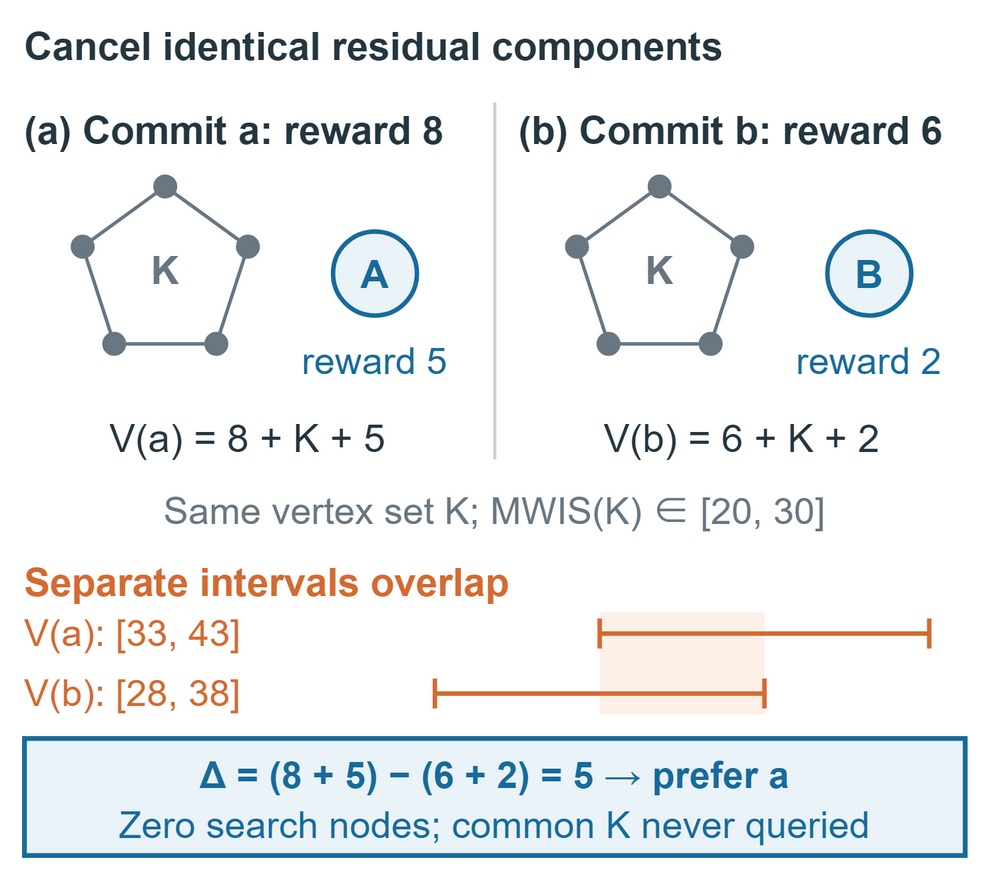

The diagram above was exported from draw.io. Its source (the exported page's mxGraphModel, read from the mxfile embedded in the PNG):
<mxGraphModel dx="330" dy="292" grid="0" gridSize="10" page="0" pageScale="1" pageWidth="330" pageHeight="292" background="#FFFFFF" math="0" shadow="0" adaptiveColors="auto">
  <root>
    <mxCell id="0" />
    <mxCell id="1" parent="0" />
    <mxCell id="2" value="" style="rounded=0;html=1;whiteSpace=wrap;fontFamily=Arial;fontSize=13;fontColor=#243640;fontStyle=0;align=center;verticalAlign=middle;fillColor=#FFFFFF;strokeColor=none;strokeWidth=1;dashed=0;spacing=6;" vertex="1" parent="1">
      <mxGeometry x="0" y="0" width="330" height="292" as="geometry" />
    </mxCell>
    <mxCell id="3" value="Cancel identical residual components" style="text;html=1;whiteSpace=wrap;overflow=hidden;fontFamily=Arial;fontSize=13;fontColor=#243640;fontStyle=1;align=left;verticalAlign=middle;spacing=0;strokeColor=none;fillColor=none;" vertex="1" parent="1">
      <mxGeometry x="8" y="4" width="314" height="22" as="geometry" />
    </mxCell>
    <mxCell id="4" value="(a) Commit a: reward 8" style="text;html=1;whiteSpace=wrap;overflow=hidden;fontFamily=Arial;fontSize=13;fontColor=#243640;fontStyle=1;align=left;verticalAlign=middle;spacing=0;strokeColor=none;fillColor=none;" vertex="1" parent="1">
      <mxGeometry x="8" y="32" width="148" height="22" as="geometry" />
    </mxCell>
    <mxCell id="5" value="(b) Commit b: reward 6" style="text;html=1;whiteSpace=wrap;overflow=hidden;fontFamily=Arial;fontSize=13;fontColor=#243640;fontStyle=1;align=left;verticalAlign=middle;spacing=0;strokeColor=none;fillColor=none;" vertex="1" parent="1">
      <mxGeometry x="173" y="32" width="149" height="22" as="geometry" />
    </mxCell>
    <mxCell id="6" edge="1" parent="1" style="html=1;strokeColor=#C8D2D9;strokeWidth=1;endArrow=none;endFill=1;dashed=0;rounded=0;">
      <mxGeometry relative="1" as="geometry">
        <mxPoint x="165" y="34" as="sourcePoint" />
        <mxPoint x="165" y="153" as="targetPoint" />
      </mxGeometry>
    </mxCell>
    <mxCell id="7" edge="1" parent="1" style="html=1;strokeColor=#687782;strokeWidth=1.15;endArrow=none;endFill=1;dashed=0;rounded=0;">
      <mxGeometry relative="1" as="geometry">
        <mxPoint x="55.0" y="62.0" as="sourcePoint" />
        <mxPoint x="82.58063897255946" y="82.03850716312652" as="targetPoint" />
      </mxGeometry>
    </mxCell>
    <mxCell id="8" edge="1" parent="1" style="html=1;strokeColor=#687782;strokeWidth=1.15;endArrow=none;endFill=1;dashed=0;rounded=0;">
      <mxGeometry relative="1" as="geometry">
        <mxPoint x="82.58063897255946" y="82.03850716312652" as="sourcePoint" />
        <mxPoint x="72.04577231648172" y="114.46149283687348" as="targetPoint" />
      </mxGeometry>
    </mxCell>
    <mxCell id="9" edge="1" parent="1" style="html=1;strokeColor=#687782;strokeWidth=1.15;endArrow=none;endFill=1;dashed=0;rounded=0;">
      <mxGeometry relative="1" as="geometry">
        <mxPoint x="72.04577231648172" y="114.46149283687348" as="sourcePoint" />
        <mxPoint x="37.95422768351828" y="114.46149283687348" as="targetPoint" />
      </mxGeometry>
    </mxCell>
    <mxCell id="10" edge="1" parent="1" style="html=1;strokeColor=#687782;strokeWidth=1.15;endArrow=none;endFill=1;dashed=0;rounded=0;">
      <mxGeometry relative="1" as="geometry">
        <mxPoint x="37.95422768351828" y="114.46149283687348" as="sourcePoint" />
        <mxPoint x="27.419361027440544" y="82.03850716312652" as="targetPoint" />
      </mxGeometry>
    </mxCell>
    <mxCell id="11" edge="1" parent="1" style="html=1;strokeColor=#687782;strokeWidth=1.15;endArrow=none;endFill=1;dashed=0;rounded=0;">
      <mxGeometry relative="1" as="geometry">
        <mxPoint x="27.419361027440544" y="82.03850716312652" as="sourcePoint" />
        <mxPoint x="55.0" y="62.0" as="targetPoint" />
      </mxGeometry>
    </mxCell>
    <mxCell id="12" value="" style="ellipse;html=1;whiteSpace=wrap;fontFamily=Arial;fontSize=13;fontColor=#243640;fontStyle=1;fillColor=#687782;strokeColor=#687782;strokeWidth=1;align=center;verticalAlign=middle;spacing=0;" vertex="1" parent="1">
      <mxGeometry x="51.5" y="58.5" width="7" height="7" as="geometry" />
    </mxCell>
    <mxCell id="13" value="" style="ellipse;html=1;whiteSpace=wrap;fontFamily=Arial;fontSize=13;fontColor=#243640;fontStyle=1;fillColor=#687782;strokeColor=#687782;strokeWidth=1;align=center;verticalAlign=middle;spacing=0;" vertex="1" parent="1">
      <mxGeometry x="79.08063897255946" y="78.53850716312652" width="7" height="7" as="geometry" />
    </mxCell>
    <mxCell id="14" value="" style="ellipse;html=1;whiteSpace=wrap;fontFamily=Arial;fontSize=13;fontColor=#243640;fontStyle=1;fillColor=#687782;strokeColor=#687782;strokeWidth=1;align=center;verticalAlign=middle;spacing=0;" vertex="1" parent="1">
      <mxGeometry x="68.54577231648172" y="110.96149283687348" width="7" height="7" as="geometry" />
    </mxCell>
    <mxCell id="15" value="" style="ellipse;html=1;whiteSpace=wrap;fontFamily=Arial;fontSize=13;fontColor=#243640;fontStyle=1;fillColor=#687782;strokeColor=#687782;strokeWidth=1;align=center;verticalAlign=middle;spacing=0;" vertex="1" parent="1">
      <mxGeometry x="34.45422768351828" y="110.96149283687348" width="7" height="7" as="geometry" />
    </mxCell>
    <mxCell id="16" value="" style="ellipse;html=1;whiteSpace=wrap;fontFamily=Arial;fontSize=13;fontColor=#243640;fontStyle=1;fillColor=#687782;strokeColor=#687782;strokeWidth=1;align=center;verticalAlign=middle;spacing=0;" vertex="1" parent="1">
      <mxGeometry x="23.919361027440544" y="78.53850716312652" width="7" height="7" as="geometry" />
    </mxCell>
    <mxCell id="17" value="K" style="text;html=1;whiteSpace=wrap;overflow=hidden;fontFamily=Arial;fontSize=13;fontColor=#687782;fontStyle=1;align=center;verticalAlign=middle;spacing=0;strokeColor=none;fillColor=none;" vertex="1" parent="1">
      <mxGeometry x="43" y="79" width="24" height="22" as="geometry" />
    </mxCell>
    <mxCell id="18" value="A" style="ellipse;html=1;whiteSpace=wrap;fontFamily=Arial;fontSize=13;fontColor=#176B9B;fontStyle=1;fillColor=#EAF3F8;strokeColor=#176B9B;strokeWidth=1.5;align=center;verticalAlign=middle;spacing=0;" vertex="1" parent="1">
      <mxGeometry x="111.0" y="77.0" width="28" height="28" as="geometry" />
    </mxCell>
    <mxCell id="19" value="reward 5" style="text;html=1;whiteSpace=wrap;overflow=hidden;fontFamily=Arial;fontSize=12.5;fontColor=#176B9B;fontStyle=0;align=center;verticalAlign=middle;spacing=0;strokeColor=none;fillColor=none;" vertex="1" parent="1">
      <mxGeometry x="93" y="111" width="64" height="18" as="geometry" />
    </mxCell>
    <mxCell id="20" value="V(a) = 8 + K + 5" style="text;html=1;whiteSpace=wrap;overflow=hidden;fontFamily=Arial;fontSize=13;fontColor=#243640;fontStyle=0;align=center;verticalAlign=middle;spacing=0;strokeColor=none;fillColor=none;" vertex="1" parent="1">
      <mxGeometry x="8" y="135" width="149" height="22" as="geometry" />
    </mxCell>
    <mxCell id="21" edge="1" parent="1" style="html=1;strokeColor=#687782;strokeWidth=1.15;endArrow=none;endFill=1;dashed=0;rounded=0;">
      <mxGeometry relative="1" as="geometry">
        <mxPoint x="220.0" y="62.0" as="sourcePoint" />
        <mxPoint x="247.58063897255946" y="82.03850716312652" as="targetPoint" />
      </mxGeometry>
    </mxCell>
    <mxCell id="22" edge="1" parent="1" style="html=1;strokeColor=#687782;strokeWidth=1.15;endArrow=none;endFill=1;dashed=0;rounded=0;">
      <mxGeometry relative="1" as="geometry">
        <mxPoint x="247.58063897255946" y="82.03850716312652" as="sourcePoint" />
        <mxPoint x="237.04577231648173" y="114.46149283687348" as="targetPoint" />
      </mxGeometry>
    </mxCell>
    <mxCell id="23" edge="1" parent="1" style="html=1;strokeColor=#687782;strokeWidth=1.15;endArrow=none;endFill=1;dashed=0;rounded=0;">
      <mxGeometry relative="1" as="geometry">
        <mxPoint x="237.04577231648173" y="114.46149283687348" as="sourcePoint" />
        <mxPoint x="202.9542276835183" y="114.46149283687348" as="targetPoint" />
      </mxGeometry>
    </mxCell>
    <mxCell id="24" edge="1" parent="1" style="html=1;strokeColor=#687782;strokeWidth=1.15;endArrow=none;endFill=1;dashed=0;rounded=0;">
      <mxGeometry relative="1" as="geometry">
        <mxPoint x="202.9542276835183" y="114.46149283687348" as="sourcePoint" />
        <mxPoint x="192.41936102744054" y="82.03850716312652" as="targetPoint" />
      </mxGeometry>
    </mxCell>
    <mxCell id="25" edge="1" parent="1" style="html=1;strokeColor=#687782;strokeWidth=1.15;endArrow=none;endFill=1;dashed=0;rounded=0;">
      <mxGeometry relative="1" as="geometry">
        <mxPoint x="192.41936102744054" y="82.03850716312652" as="sourcePoint" />
        <mxPoint x="220.0" y="62.0" as="targetPoint" />
      </mxGeometry>
    </mxCell>
    <mxCell id="26" value="" style="ellipse;html=1;whiteSpace=wrap;fontFamily=Arial;fontSize=13;fontColor=#243640;fontStyle=1;fillColor=#687782;strokeColor=#687782;strokeWidth=1;align=center;verticalAlign=middle;spacing=0;" vertex="1" parent="1">
      <mxGeometry x="216.5" y="58.5" width="7" height="7" as="geometry" />
    </mxCell>
    <mxCell id="27" value="" style="ellipse;html=1;whiteSpace=wrap;fontFamily=Arial;fontSize=13;fontColor=#243640;fontStyle=1;fillColor=#687782;strokeColor=#687782;strokeWidth=1;align=center;verticalAlign=middle;spacing=0;" vertex="1" parent="1">
      <mxGeometry x="244.08063897255946" y="78.53850716312652" width="7" height="7" as="geometry" />
    </mxCell>
    <mxCell id="28" value="" style="ellipse;html=1;whiteSpace=wrap;fontFamily=Arial;fontSize=13;fontColor=#243640;fontStyle=1;fillColor=#687782;strokeColor=#687782;strokeWidth=1;align=center;verticalAlign=middle;spacing=0;" vertex="1" parent="1">
      <mxGeometry x="233.54577231648173" y="110.96149283687348" width="7" height="7" as="geometry" />
    </mxCell>
    <mxCell id="29" value="" style="ellipse;html=1;whiteSpace=wrap;fontFamily=Arial;fontSize=13;fontColor=#243640;fontStyle=1;fillColor=#687782;strokeColor=#687782;strokeWidth=1;align=center;verticalAlign=middle;spacing=0;" vertex="1" parent="1">
      <mxGeometry x="199.4542276835183" y="110.96149283687348" width="7" height="7" as="geometry" />
    </mxCell>
    <mxCell id="30" value="" style="ellipse;html=1;whiteSpace=wrap;fontFamily=Arial;fontSize=13;fontColor=#243640;fontStyle=1;fillColor=#687782;strokeColor=#687782;strokeWidth=1;align=center;verticalAlign=middle;spacing=0;" vertex="1" parent="1">
      <mxGeometry x="188.91936102744054" y="78.53850716312652" width="7" height="7" as="geometry" />
    </mxCell>
    <mxCell id="31" value="K" style="text;html=1;whiteSpace=wrap;overflow=hidden;fontFamily=Arial;fontSize=13;fontColor=#687782;fontStyle=1;align=center;verticalAlign=middle;spacing=0;strokeColor=none;fillColor=none;" vertex="1" parent="1">
      <mxGeometry x="208" y="79" width="24" height="22" as="geometry" />
    </mxCell>
    <mxCell id="32" value="B" style="ellipse;html=1;whiteSpace=wrap;fontFamily=Arial;fontSize=13;fontColor=#176B9B;fontStyle=1;fillColor=#EAF3F8;strokeColor=#176B9B;strokeWidth=1.5;align=center;verticalAlign=middle;spacing=0;" vertex="1" parent="1">
      <mxGeometry x="276.0" y="77.0" width="28" height="28" as="geometry" />
    </mxCell>
    <mxCell id="33" value="reward 2" style="text;html=1;whiteSpace=wrap;overflow=hidden;fontFamily=Arial;fontSize=12.5;fontColor=#176B9B;fontStyle=0;align=center;verticalAlign=middle;spacing=0;strokeColor=none;fillColor=none;" vertex="1" parent="1">
      <mxGeometry x="258" y="111" width="64" height="18" as="geometry" />
    </mxCell>
    <mxCell id="34" value="V(b) = 6 + K + 2" style="text;html=1;whiteSpace=wrap;overflow=hidden;fontFamily=Arial;fontSize=13;fontColor=#243640;fontStyle=0;align=center;verticalAlign=middle;spacing=0;strokeColor=none;fillColor=none;" vertex="1" parent="1">
      <mxGeometry x="173" y="135" width="149" height="22" as="geometry" />
    </mxCell>
    <mxCell id="35" value="Same vertex set K; MWIS(K) ∈ [20, 30]" style="text;html=1;whiteSpace=wrap;overflow=hidden;fontFamily=Arial;fontSize=12.5;fontColor=#687782;fontStyle=0;align=center;verticalAlign=middle;spacing=0;strokeColor=none;fillColor=none;" vertex="1" parent="1">
      <mxGeometry x="8" y="160" width="314" height="20" as="geometry" />
    </mxCell>
    <mxCell id="36" value="Separate intervals overlap" style="text;html=1;whiteSpace=wrap;overflow=hidden;fontFamily=Arial;fontSize=13;fontColor=#D36B32;fontStyle=1;align=left;verticalAlign=middle;spacing=0;strokeColor=none;fillColor=none;" vertex="1" parent="1">
      <mxGeometry x="8" y="184" width="314" height="19" as="geometry" />
    </mxCell>
    <mxCell id="37" value="" style="rounded=0;html=1;whiteSpace=wrap;fontFamily=Arial;fontSize=13;fontColor=#243640;fontStyle=0;align=center;verticalAlign=middle;fillColor=#FCF0E8;strokeColor=none;strokeWidth=1;dashed=0;spacing=6;" vertex="1" parent="1">
      <mxGeometry x="200" y="204" width="55" height="34" as="geometry" />
    </mxCell>
    <mxCell id="38" value="V(a): [33, 43]" style="text;html=1;whiteSpace=wrap;overflow=hidden;fontFamily=Arial;fontSize=12.5;fontColor=#D36B32;fontStyle=0;align=left;verticalAlign=middle;spacing=0;strokeColor=none;fillColor=none;" vertex="1" parent="1">
      <mxGeometry x="8" y="201" width="132" height="20" as="geometry" />
    </mxCell>
    <mxCell id="39" edge="1" parent="1" style="html=1;strokeColor=#D36B32;strokeWidth=1.5;endArrow=none;endFill=1;dashed=0;rounded=0;">
      <mxGeometry relative="1" as="geometry">
        <mxPoint x="200" y="211" as="sourcePoint" />
        <mxPoint x="310" y="211" as="targetPoint" />
      </mxGeometry>
    </mxCell>
    <mxCell id="40" edge="1" parent="1" style="html=1;strokeColor=#D36B32;strokeWidth=1.5;endArrow=none;endFill=1;dashed=0;rounded=0;">
      <mxGeometry relative="1" as="geometry">
        <mxPoint x="200" y="206" as="sourcePoint" />
        <mxPoint x="200" y="216" as="targetPoint" />
      </mxGeometry>
    </mxCell>
    <mxCell id="41" edge="1" parent="1" style="html=1;strokeColor=#D36B32;strokeWidth=1.5;endArrow=none;endFill=1;dashed=0;rounded=0;">
      <mxGeometry relative="1" as="geometry">
        <mxPoint x="310" y="206" as="sourcePoint" />
        <mxPoint x="310" y="216" as="targetPoint" />
      </mxGeometry>
    </mxCell>
    <mxCell id="42" value="V(b): [28, 38]" style="text;html=1;whiteSpace=wrap;overflow=hidden;fontFamily=Arial;fontSize=12.5;fontColor=#D36B32;fontStyle=0;align=left;verticalAlign=middle;spacing=0;strokeColor=none;fillColor=none;" vertex="1" parent="1">
      <mxGeometry x="8" y="221" width="132" height="20" as="geometry" />
    </mxCell>
    <mxCell id="43" edge="1" parent="1" style="html=1;strokeColor=#D36B32;strokeWidth=1.5;endArrow=none;endFill=1;dashed=0;rounded=0;">
      <mxGeometry relative="1" as="geometry">
        <mxPoint x="145" y="231" as="sourcePoint" />
        <mxPoint x="255" y="231" as="targetPoint" />
      </mxGeometry>
    </mxCell>
    <mxCell id="44" edge="1" parent="1" style="html=1;strokeColor=#D36B32;strokeWidth=1.5;endArrow=none;endFill=1;dashed=0;rounded=0;">
      <mxGeometry relative="1" as="geometry">
        <mxPoint x="145" y="226" as="sourcePoint" />
        <mxPoint x="145" y="236" as="targetPoint" />
      </mxGeometry>
    </mxCell>
    <mxCell id="45" edge="1" parent="1" style="html=1;strokeColor=#D36B32;strokeWidth=1.5;endArrow=none;endFill=1;dashed=0;rounded=0;">
      <mxGeometry relative="1" as="geometry">
        <mxPoint x="255" y="226" as="sourcePoint" />
        <mxPoint x="255" y="236" as="targetPoint" />
      </mxGeometry>
    </mxCell>
    <mxCell id="46" value="" style="rounded=0;html=1;whiteSpace=wrap;fontFamily=Arial;fontSize=13;fontColor=#243640;fontStyle=0;align=center;verticalAlign=middle;fillColor=#EAF3F8;strokeColor=#176B9B;strokeWidth=1.6;dashed=0;spacing=6;" vertex="1" parent="1">
      <mxGeometry x="8" y="246" width="314" height="39" as="geometry" />
    </mxCell>
    <mxCell id="47" value="Δ = (8 + 5) − (6 + 2) = 5  →  prefer a" style="text;html=1;whiteSpace=wrap;overflow=hidden;fontFamily=Arial;fontSize=12.5;fontColor=#176B9B;fontStyle=1;align=center;verticalAlign=middle;spacing=0;strokeColor=none;fillColor=none;" vertex="1" parent="1">
      <mxGeometry x="18" y="249" width="294" height="18" as="geometry" />
    </mxCell>
    <mxCell id="48" value="Zero search nodes; common K never queried" style="text;html=1;whiteSpace=wrap;overflow=hidden;fontFamily=Arial;fontSize=12.5;fontColor=#176B9B;fontStyle=0;align=center;verticalAlign=middle;spacing=0;strokeColor=none;fillColor=none;" vertex="1" parent="1">
      <mxGeometry x="18" y="267" width="294" height="16" as="geometry" />
    </mxCell>
  </root>
</mxGraphModel>